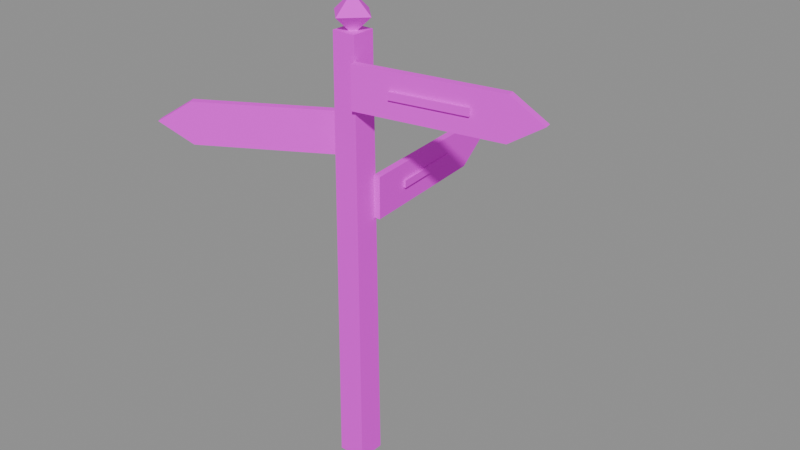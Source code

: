 # Source: signpost.blend  (saved by Blender 5.3.31; exported with 4.5.12 LTS)
import bpy
from mathutils import Matrix  # noqa: F401  (used for matrix-valued properties, if any)

bpy.ops.wm.read_factory_settings(use_empty=True)
scene = bpy.context.scene
scene.name = 'Scene'

# ---- images (referenced by path relative to the original .blend; pixels are not part of the script)
import os
ASSET_DIR = os.environ.get("B2B_ASSET_DIR", "")  # directory of the original .blend (textures are referenced by path, not embedded)
HERE = os.path.dirname(os.path.abspath(__file__))  # packed textures are extracted next to this script under _unpacked/

def load_image(name, relpath, width, height, colorspace="sRGB"):
    """Load a texture the original file referenced (path relative to the .blend, or extracted next to this script)."""
    p = next((c for c in (os.path.join(HERE, relpath), os.path.join(ASSET_DIR, relpath)) if relpath and os.path.exists(c)), "")
    if p:
        img = bpy.data.images.load(p, check_existing=True)
        img.name = name
    else:  # same state as the original file: an image datablock whose file is absent (Cycles renders it pink)
        img = bpy.data.images.new(name, width, height)
        img.source = "FILE"
        img.filepath = "//" + (relpath or name)
    img.colorspace_settings.name = colorspace
    return img
img_village_palette_png = load_image('village_palette.png', 'village_palette.png', 1024, 1024, 'sRGB')

# ---- materials (node trees are filled in below, after node groups)
mat_villagepalette = bpy.data.materials.new('VillagePalette')

# ---- material node trees
mat_villagepalette.use_nodes = True; mat_villagepalette.node_tree.nodes.clear()
_N = mat_villagepalette.node_tree.nodes; _L = mat_villagepalette.node_tree.links
n0 = _N.new('ShaderNodeBsdfPrincipled'); n0.name = 'Principled BSDF'; n0.location = (-200, 100)
n0.inputs[2].default_value = 0.9
n0.inputs[10].default_value = 0.005
n1 = _N.new('ShaderNodeOutputMaterial'); n1.name = 'Material Output'; n1.location = (200, 100)
n2 = _N.new('ShaderNodeTexImage'); n2.name = 'Image Texture'; n2.location = (-320, 300)
n2.image = img_village_palette_png
_L.new(n0.outputs[0], n1.inputs[0])
_L.new(n2.outputs[0], n0.inputs[0])
n1.is_active_output = True

# ---- meshes
me_signpost = bpy.data.meshes.new('signpost')
me_signpost.from_pydata([(-0.3, -0.3, -1.0), (0.3, -0.3, -1.0), (0.3, 0.3, -1.0), (-0.3, 0.3, -1.0), (-0.255, -0.255, 8.4), (0.255, -0.255, 8.4), (0.255, 0.255, 8.4), (-0.255, 0.255, 8.4), (0.2699, -0.3789, 7.0), (3.323, 0.1594, 7.0), (4.012, 0.281, 7.45), (3.323, 0.1594, 7.9), (0.2699, -0.3789, 7.9), (0.2421, -0.2213, 7.0), (3.295, 0.317, 7.0), (3.984, 0.4385, 7.45), (3.295, 0.317, 7.9), (0.2421, -0.2213, 7.9), (1.067, -0.2941, 7.38), (2.643, -0.0163, 7.38), (2.634, 0.03294, 7.38), (1.059, -0.2449, 7.38), (1.067, -0.2941, 7.54), (2.643, -0.0163, 7.54), (2.634, 0.03294, 7.54), (1.059, -0.2449, 7.54), (-0.3832, 0.2637, 5.8), (-3.068, -1.286, 5.8), (-3.674, -1.636, 6.25), (-3.068, -1.286, 6.7), (-0.3832, 0.2637, 6.7), (-0.3032, 0.1252, 5.8), (-2.988, -1.425, 5.8), (-3.594, -1.775, 6.25), (-2.988, -1.425, 6.7), (-0.3032, 0.1252, 6.7), (-1.104, -0.08864, 6.18), (-2.489, -0.8886, 6.18), (-2.464, -0.9319, 6.18), (-1.079, -0.1319, 6.18), (-1.104, -0.08864, 6.34), (-2.489, -0.8886, 6.34), (-2.464, -0.9319, 6.34), (-1.079, -0.1319, 6.34), (0.401, 0.2358, 4.6), (0.1308, 3.324, 4.6), (0.06978, 4.021, 5.05), (0.1308, 3.324, 5.5), (0.401, 0.2358, 5.5), (0.2416, 0.2219, 4.6), (-0.0286, 3.31, 4.6), (-0.08961, 4.007, 5.05), (-0.0286, 3.31, 5.5), (0.2416, 0.2219, 5.5), (0.386, 1.038, 4.98), (0.2466, 2.632, 4.98), (0.1968, 2.627, 4.98), (0.3362, 1.033, 4.98), (0.386, 1.038, 5.14), (0.2466, 2.632, 5.14), (0.1968, 2.627, 5.14), (0.3362, 1.033, 5.14), (0.0, 0.0, 8.3), (0.45, 0.0, 8.7), (2.755e-17, 0.45, 8.7), (-0.45, 5.511e-17, 8.7), (-8.266e-17, -0.45, 8.7), (0.0, 0.0, 9.1)], [], [(0, 3, 2, 1), (4, 5, 6, 7), (0, 1, 5, 4), (1, 2, 6, 5), (2, 3, 7, 6), (3, 0, 4, 7), (13, 14, 9, 8), (14, 15, 10, 9), (15, 16, 11, 10), (16, 17, 12, 11), (17, 13, 8, 12), (8, 9, 10, 11, 12), (17, 16, 15, 14, 13), (18, 21, 20, 19), (22, 23, 24, 25), (18, 19, 23, 22), (19, 20, 24, 23), (20, 21, 25, 24), (21, 18, 22, 25), (31, 32, 27, 26), (32, 33, 28, 27), (33, 34, 29, 28), (34, 35, 30, 29), (35, 31, 26, 30), (26, 27, 28, 29, 30), (35, 34, 33, 32, 31), (36, 39, 38, 37), (40, 41, 42, 43), (36, 37, 41, 40), (37, 38, 42, 41), (38, 39, 43, 42), (39, 36, 40, 43), (49, 50, 45, 44), (50, 51, 46, 45), (51, 52, 47, 46), (52, 53, 48, 47), (53, 49, 44, 48), (44, 45, 46, 47, 48), (53, 52, 51, 50, 49), (54, 57, 56, 55), (58, 59, 60, 61), (54, 55, 59, 58), (55, 56, 60, 59), (56, 57, 61, 60), (57, 54, 58, 61), (62, 64, 63), (62, 65, 64), (62, 66, 65), (62, 63, 66), (63, 64, 67), (64, 65, 67), (65, 66, 67), (66, 63, 67)])
_uv = me_signpost.uv_layers.new(name='UVMap')
_uv.uv.foreach_set('vector', [0.1172, 0.42, 0.1172, 0.42, 0.1172, 0.42, 0.1172, 0.42, 0.1172, 0.6, 0.1172, 0.6, 0.1172, 0.6, 0.1172, 0.6, 0.1172, 0.42, 0.1172, 0.42, 0.1172, 0.6, 0.1172, 0.6, 0.1172, 0.42, 0.1172, 0.42, 0.1172, 0.6, 0.1172, 0.6, 0.1172, 0.42, 0.1172, 0.42, 0.1172, 0.6, 0.1172, 0.6, 0.1172, 0.42, 0.1172, 0.42, 0.1172, 0.6, 0.1172, 0.6, 0.1484, 0.4295, 0.1484, 0.4295, 0.1484, 0.4295, 0.1484, 0.4295, 0.1484, 0.4295, 0.1484, 0.5195, 0.1484, 0.5195, 0.1484, 0.4295, 0.1484, 0.5195, 0.1484, 0.6095, 0.1484, 0.6095, 0.1484, 0.5195, 0.1484, 0.6095, 0.1484, 0.6095, 0.1484, 0.6095, 0.1484, 0.6095, 0.1484, 0.6095, 0.1484, 0.4295, 0.1484, 0.4295, 0.1484, 0.6095, 0.1484, 0.4295, 0.1484, 0.4295, 0.1484, 0.5195, 0.1484, 0.6095, 0.1484, 0.6095, 0.1484, 0.6095, 0.1484, 0.6095, 0.1484, 0.5195, 0.1484, 0.4295, 0.1484, 0.4295, 0.1172, 0.42, 0.1172, 0.42, 0.1172, 0.42, 0.1172, 0.42, 0.1172, 0.6, 0.1172, 0.6, 0.1172, 0.6, 0.1172, 0.6, 0.1172, 0.42, 0.1172, 0.42, 0.1172, 0.6, 0.1172, 0.6, 0.1172, 0.42, 0.1172, 0.42, 0.1172, 0.6, 0.1172, 0.6, 0.1172, 0.42, 0.1172, 0.42, 0.1172, 0.6, 0.1172, 0.6, 0.1172, 0.42, 0.1172, 0.42, 0.1172, 0.6, 0.1172, 0.6, 0.1641, 0.4075, 0.1641, 0.4075, 0.1641, 0.4075, 0.1641, 0.4075, 0.1641, 0.4075, 0.1641, 0.4975, 0.1641, 0.4975, 0.1641, 0.4075, 0.1641, 0.4975, 0.1641, 0.5875, 0.1641, 0.5875, 0.1641, 0.4975, 0.1641, 0.5875, 0.1641, 0.5875, 0.1641, 0.5875, 0.1641, 0.5875, 0.1641, 0.5875, 0.1641, 0.4075, 0.1641, 0.4075, 0.1641, 0.5875, 0.1641, 0.4075, 0.1641, 0.4075, 0.1641, 0.4975, 0.1641, 0.5875, 0.1641, 0.5875, 0.1641, 0.5875, 0.1641, 0.5875, 0.1641, 0.4975, 0.1641, 0.4075, 0.1641, 0.4075, 0.1172, 0.42, 0.1172, 0.42, 0.1172, 0.42, 0.1172, 0.42, 0.1172, 0.6, 0.1172, 0.6, 0.1172, 0.6, 0.1172, 0.6, 0.1172, 0.42, 0.1172, 0.42, 0.1172, 0.6, 0.1172, 0.6, 0.1172, 0.42, 0.1172, 0.42, 0.1172, 0.6, 0.1172, 0.6, 0.1172, 0.42, 0.1172, 0.42, 0.1172, 0.6, 0.1172, 0.6, 0.1172, 0.42, 0.1172, 0.42, 0.1172, 0.6, 0.1172, 0.6, 0.1484, 0.4308, 0.1484, 0.4308, 0.1484, 0.4308, 0.1484, 0.4308, 0.1484, 0.4308, 0.1484, 0.5208, 0.1484, 0.5208, 0.1484, 0.4308, 0.1484, 0.5208, 0.1484, 0.6108, 0.1484, 0.6108, 0.1484, 0.5208, 0.1484, 0.6108, 0.1484, 0.6108, 0.1484, 0.6108, 0.1484, 0.6108, 0.1484, 0.6108, 0.1484, 0.4308, 0.1484, 0.4308, 0.1484, 0.6108, 0.1484, 0.4308, 0.1484, 0.4308, 0.1484, 0.5208, 0.1484, 0.6108, 0.1484, 0.6108, 0.1484, 0.6108, 0.1484, 0.6108, 0.1484, 0.5208, 0.1484, 0.4308, 0.1484, 0.4308, 0.1172, 0.42, 0.1172, 0.42, 0.1172, 0.42, 0.1172, 0.42, 0.1172, 0.6, 0.1172, 0.6, 0.1172, 0.6, 0.1172, 0.6, 0.1172, 0.42, 0.1172, 0.42, 0.1172, 0.6, 0.1172, 0.6, 0.1172, 0.42, 0.1172, 0.42, 0.1172, 0.6, 0.1172, 0.6, 0.1172, 0.42, 0.1172, 0.42, 0.1172, 0.6, 0.1172, 0.6, 0.1172, 0.42, 0.1172, 0.42, 0.1172, 0.6, 0.1172, 0.6, 0.1172, 0.42, 0.1172, 0.51, 0.1172, 0.51, 0.1172, 0.42, 0.1172, 0.51, 0.1172, 0.51, 0.1172, 0.42, 0.1172, 0.51, 0.1172, 0.51, 0.1172, 0.42, 0.1172, 0.51, 0.1172, 0.51, 0.1172, 0.51, 0.1172, 0.51, 0.1172, 0.6, 0.1172, 0.51, 0.1172, 0.51, 0.1172, 0.6, 0.1172, 0.51, 0.1172, 0.51, 0.1172, 0.6, 0.1172, 0.51, 0.1172, 0.51, 0.1172, 0.6])
me_signpost.materials.append(mat_villagepalette)
me_signpost.update()

# ---- objects
ob_signpost = bpy.data.objects.new('signpost', me_signpost)

# ---- transforms, parenting, visibility, modifiers, constraints
ob_signpost.location = (0.0, 0.0, 0.0)

# ---- collection membership
scene.collection.objects.link(ob_signpost)

# ---- scene / render settings (as saved in the file)
scene.frame_start = 1; scene.frame_end = 250; scene.frame_set(1)
scene.render.engine = 'BLENDER_EEVEE_NEXT'
scene.render.bake_bias = 0.0
scene.render.bake_samples = 0
scene.render.compositor_device = 'GPU'
scene.eevee.use_volume_custom_range = False
scene.eevee.fast_gi_thickness_near = 0.1
scene.eevee.fast_gi_thickness_far = 0.0
scene.eevee.ray_tracing_options.screen_trace_thickness = 0.1
bpy.context.view_layer.update()

# ---- added for rendering (the .blend has no active camera and no usable light): camera, sun + grey world if the file has none
cam_auto = bpy.data.cameras.new('AutoCamera')
cam_auto.lens = 50.0
cam_auto.sensor_width = 36.0
cam_auto.clip_end = 1000.0
ob_auto_camera = bpy.data.objects.new('AutoCamera', cam_auto)
scene.collection.objects.link(ob_auto_camera)
ob_auto_camera.location = (13.0786, -14.3683, 14.3777)
ob_auto_camera.rotation_euler = (1.09748, -7.21219e-08, 0.694738)
scene.camera = ob_auto_camera
light_auto_sun = bpy.data.lights.new('AutoSun', 'SUN')
light_auto_sun.energy = 3.0
light_auto_sun.angle = 0.0523599
ob_auto_sun = bpy.data.objects.new('AutoSun', light_auto_sun)
scene.collection.objects.link(ob_auto_sun)
ob_auto_sun.rotation_euler = (0.872665, 0.174533, 0.523599)
if scene.world is None:
    world_auto = bpy.data.worlds.new('AutoWorld')
    world_auto.color = (0.3, 0.3, 0.3)
    scene.world = world_auto
bpy.context.view_layer.update()
